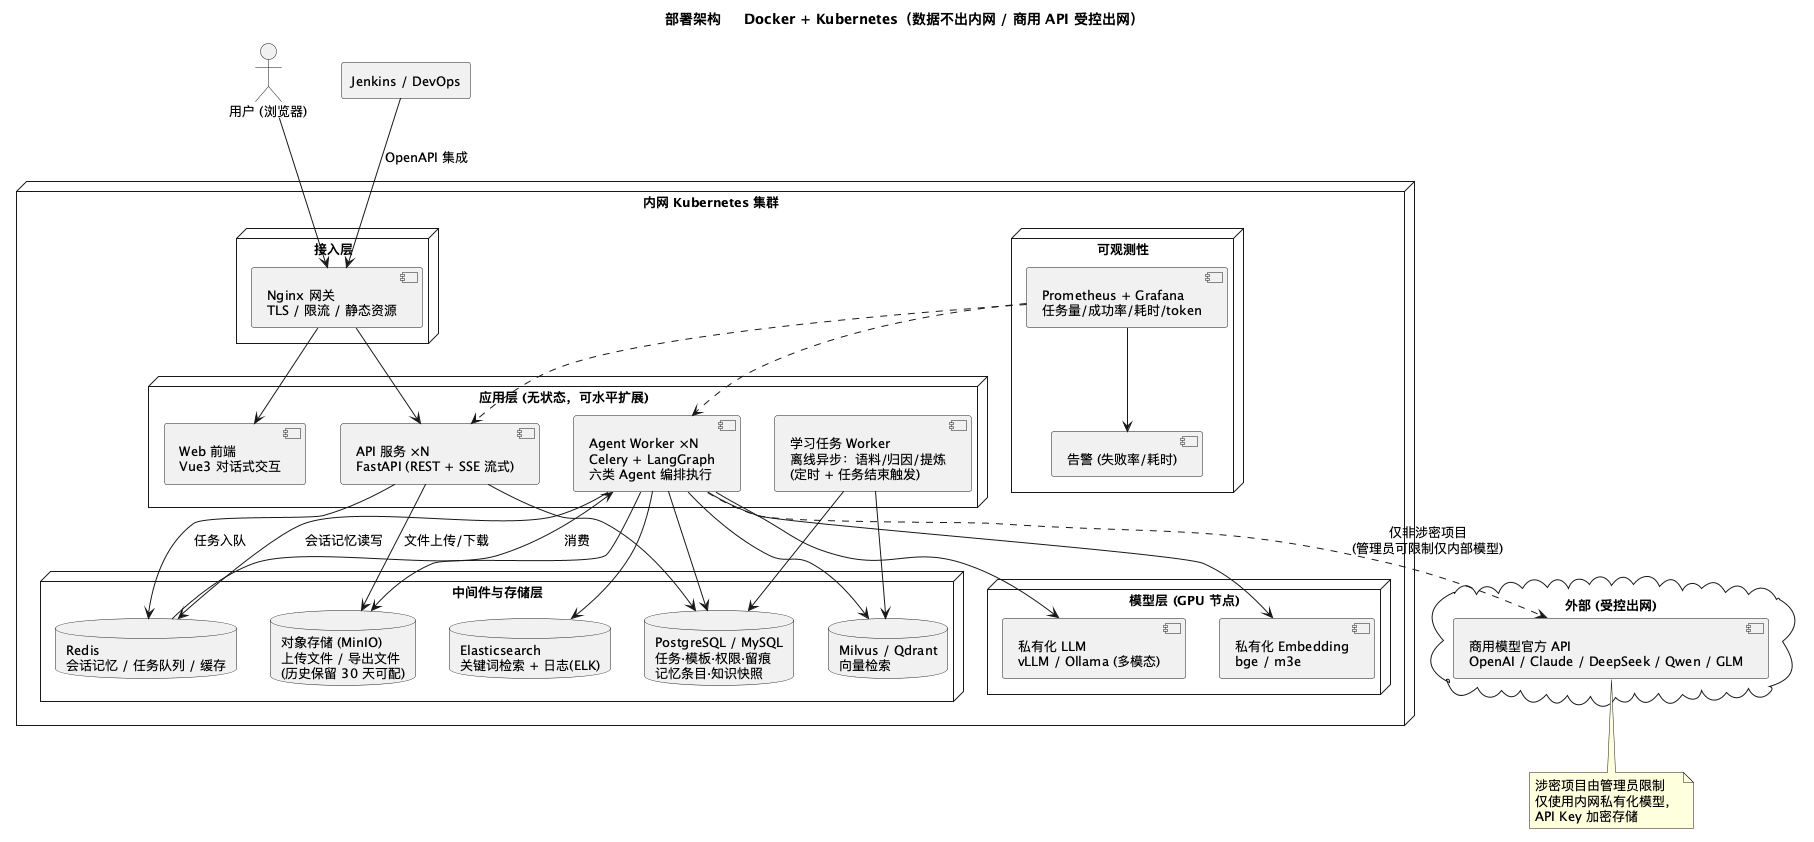

The diagram above was rendered by PlantUML. Its source (embedded in the PNG):
@startuml deployment-architecture
title 部署架构 — Docker + Kubernetes（数据不出内网 / 商用 API 受控出网）

skinparam shadowing false
skinparam defaultFontSize 13

actor "用户 (浏览器)" as user
rectangle "Jenkins / DevOps" as cicd

node "内网 Kubernetes 集群" {
  node "接入层" {
    component "Nginx 网关\nTLS / 限流 / 静态资源" as nginx
  }

  node "应用层 (无状态，可水平扩展)" {
    component "Web 前端\nVue3 对话式交互" as fe
    component "API 服务 ×N\nFastAPI (REST + SSE 流式)" as apisvc
    component "Agent Worker ×N\nCelery + LangGraph\n六类 Agent 编排执行" as worker
    component "学习任务 Worker\n离线异步：语料/归因/提炼\n(定时 + 任务结束触发)" as learnworker
  }

  node "中间件与存储层" {
    database "PostgreSQL / MySQL\n任务·模板·权限·留痕\n记忆条目·知识快照" as pg
    database "Redis\n会话记忆 / 任务队列 / 缓存" as redis
    database "Milvus / Qdrant\n向量检索" as milvus
    database "Elasticsearch\n关键词检索 + 日志(ELK)" as es
    database "对象存储 (MinIO)\n上传文件 / 导出文件\n(历史保留 30 天可配)" as minio
  }

  node "模型层 (GPU 节点)" {
    component "私有化 LLM\nvLLM / Ollama (多模态)" as privllm
    component "私有化 Embedding\nbge / m3e" as privemb
  }

  node "可观测性" {
    component "Prometheus + Grafana\n任务量/成功率/耗时/token" as prom
    component "告警 (失败率/耗时)" as alert
  }
}

cloud "外部 (受控出网)" {
  component "商用模型官方 API\nOpenAI / Claude / DeepSeek / Qwen / GLM" as pubapi
}

user --> nginx
cicd --> nginx : OpenAPI 集成
nginx --> fe
nginx --> apisvc
apisvc --> redis : 任务入队
redis --> worker : 消费
worker --> privllm
worker --> privemb
worker ..> pubapi : 仅非涉密项目\n(管理员可限制仅内部模型)
worker --> milvus
worker --> es
worker --> pg
worker --> minio
worker --> redis : 会话记忆读写
learnworker --> pg
learnworker --> milvus
apisvc --> pg
apisvc --> minio : 文件上传/下载
prom ..> apisvc
prom ..> worker
prom --> alert

note bottom of pubapi
  涉密项目由管理员限制
  仅使用内网私有化模型，
  API Key 加密存储
end note

@enduml